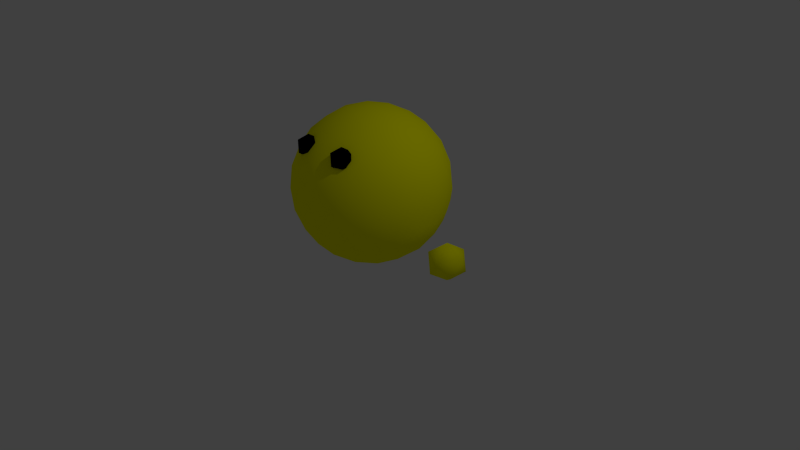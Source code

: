 # Source: ballman.blend  (saved by Blender 2.71.0; exported with 4.5.12 LTS)
import bpy
from mathutils import Matrix  # noqa: F401  (used for matrix-valued properties, if any)

bpy.ops.wm.read_factory_settings(use_empty=True)
scene = bpy.context.scene
scene.name = 'Scene'

# ---- collections
col_collection_1 = bpy.data.collections.new('Collection 1'); scene.collection.children.link(col_collection_1)

# ---- materials (node trees are filled in below, after node groups)
mat_skin = bpy.data.materials.new('skin')
mat_skin.alpha_threshold = 0.0
mat_skin.use_transparent_shadow = False
mat_skin.diffuse_color = (1.0, 1.0, 0.0, 1.0)
mat_skin.specular_color = (1.0, 1.0, 0.0)
mat_skin.roughness = 0.5
mat_skin.specular_intensity = 0.25
mat_skin.line_color = (0.0, 0.0, 0.0, 1.0)
mat_eye = bpy.data.materials.new('eye')
mat_eye.alpha_threshold = 0.0
mat_eye.use_transparent_shadow = False
mat_eye.diffuse_color = (0.0, 0.0, 0.0, 1.0)
mat_eye.roughness = 0.5
mat_eye.specular_intensity = 0.75
mat_eye.line_color = (0.0, 0.0, 0.0, 1.0)

# ---- material node trees

# ---- world
world_world = bpy.data.worlds.new('World'); scene.world = world_world
world_world.color = (0.05088, 0.05088, 0.05088)
world_world.use_sun_shadow = False
world_world.sun_shadow_jitter_overblur = 0.0
world_world.cycles.sampling_method = 'MANUAL'
world_world.cycles.sample_map_resolution = 256

# ---- cameras
cam_camera = bpy.data.cameras.new('Camera')
cam_camera.clip_end = 100.0
cam_camera.lens = 35.0
cam_camera.sensor_width = 32.0
cam_camera.sensor_height = 18.0
cam_camera.ortho_scale = 7.314
cam_camera.dof.focus_distance = 0.0
cam_camera.dof.aperture_fstop = 128.0

# ---- lights
light_lamp = bpy.data.lights.new('Lamp', 'POINT')
light_lamp.transmission_factor = 0.0
light_lamp.cutoff_distance = 30.0
light_lamp.energy = 100.0
light_lamp.shadow_buffer_clip_start = 1.001
light_lamp.shadow_soft_size = 0.1
light_lamp.shadow_maximum_resolution = 0.006
light_lamp.use_absolute_resolution = True
light_lamp.cycles.use_multiple_importance_sampling = False

# ---- meshes
me_ballman = bpy.data.meshes.new('ballman')
me_ballman.from_pydata([(1.3, 0.0, 0.15), (1.481, -0.1314, 0.2882), (1.231, -0.2127, 0.2882), (1.076, 0.0, 0.2882), (1.231, 0.2127, 0.2882), (1.481, 0.1314, 0.2882), (1.369, -0.2127, 0.5118), (1.119, -0.1314, 0.5118), (1.119, 0.1314, 0.5118), (1.369, 0.2127, 0.5118), (1.524, 0.0, 0.5118), (1.3, 0.0, 0.65), (-1.3, 0.0, 0.15), (-1.119, -0.1314, 0.2882), (-1.369, -0.2127, 0.2882), (-1.524, 0.0, 0.2882), (-1.369, 0.2127, 0.2882), (-1.119, 0.1314, 0.2882), (-1.231, -0.2127, 0.5118), (-1.481, -0.1314, 0.5118), (-1.481, 0.1314, 0.5118), (-1.231, 0.2127, 0.5118), (-1.076, 0.0, 0.5118), (-1.3, 0.0, 0.65), (0.3, -0.7, 1.45), (0.4085, -0.7789, 1.533), (0.2585, -0.8276, 1.533), (0.1658, -0.7, 1.533), (0.2585, -0.5724, 1.533), (0.4085, -0.6211, 1.533), (0.3415, -0.8276, 1.667), (0.1915, -0.7789, 1.667), (0.1915, -0.6211, 1.667), (0.3415, -0.5724, 1.667), (0.4342, -0.7, 1.667), (0.3, -0.7, 1.75), (-0.3, -0.7, 1.45), (-0.1915, -0.7789, 1.533), (-0.3415, -0.8276, 1.533), (-0.4342, -0.7, 1.533), (-0.3415, -0.5724, 1.533), (-0.1915, -0.6211, 1.533), (-0.2585, -0.8276, 1.667), (-0.4085, -0.7789, 1.667), (-0.4085, -0.6211, 1.667), (-0.2585, -0.5724, 1.667), (-0.1658, -0.7, 1.667), (-0.3, -0.7, 1.75), (0.0, 0.0, 0.0), (0.7236, -0.5257, 0.5528), (-0.2764, -0.8506, 0.5528), (-0.8944, 0.0, 0.5528), (-0.2764, 0.8506, 0.5528), (0.7236, 0.5257, 0.5528), (0.2764, -0.8506, 1.447), (-0.7236, -0.5257, 1.447), (-0.7236, 0.5257, 1.447), (0.2764, 0.8506, 1.447), (0.8944, 0.0, 1.447), (0.0, 0.0, 2.0), (-0.1625, -0.5, 0.1493), (0.4253, -0.309, 0.1493), (0.2629, -0.809, 0.4743), (0.8506, 0.0, 0.4743), (0.4253, 0.309, 0.1493), (-0.5257, 0.0, 0.1493), (-0.6882, -0.5, 0.4743), (-0.1625, 0.5, 0.1493), (-0.6882, 0.5, 0.4743), (0.2629, 0.809, 0.4743), (0.9511, -0.309, 1.0), (0.9511, 0.309, 1.0), (0.0, -1.0, 1.0), (0.5878, -0.809, 1.0), (-0.9511, -0.309, 1.0), (-0.5878, -0.809, 1.0), (-0.5878, 0.809, 1.0), (-0.9511, 0.309, 1.0), (0.5878, 0.809, 1.0), (0.0, 1.0, 1.0), (0.6882, -0.5, 1.526), (-0.2629, -0.809, 1.526), (-0.8506, 0.0, 1.526), (-0.2629, 0.809, 1.526), (0.6882, 0.5, 1.526), (0.1625, -0.5, 1.851), (0.5257, 0.0, 1.851), (-0.4253, -0.309, 1.851), (-0.4253, 0.309, 1.851), (0.1625, 0.5, 1.851), (-0.08477, -0.2609, 0.03432), (0.5995, -0.4356, 0.3228), (-0.007054, -0.866, 0.4923), (0.8215, -0.2743, 0.4923), (0.5995, 0.4356, 0.3228), (-0.2743, 1.146e-10, 0.03432), (-0.8258, -0.2609, 0.4923), (-0.08477, 0.2609, 0.03432), (-0.5033, 0.7048, 0.4923), (0.5147, 0.6965, 0.4923), (0.8738, -0.4356, 0.7666), (0.963, 0.1612, 1.233), (-0.1442, -0.9657, 0.7666), (0.4509, -0.866, 1.233), (-0.963, -0.1612, 0.7666), (-0.6843, -0.6965, 1.233), (-0.4509, 0.866, 0.7666), (-0.8738, 0.4356, 1.233), (0.6843, 0.6965, 0.7666), (0.1442, 0.9657, 1.233), (0.5033, -0.7048, 1.508), (-0.5147, -0.6965, 1.508), (-0.8215, 0.2743, 1.508), (0.007055, 0.866, 1.508), (0.8258, 0.2609, 1.508), (0.229, -0.7048, 1.677), (0.2743, 0.0, 1.966), (-0.5995, -0.4356, 1.677), (-0.5995, 0.4356, 1.677), (0.229, 0.7048, 1.677), (-0.229, -0.7048, 0.3228), (0.2219, -0.1612, 0.03432), (0.5147, -0.6965, 0.4923), (0.8215, 0.2743, 0.4923), (0.2219, 0.1612, 0.03432), (-0.741, -8.034e-10, 0.3228), (-0.5033, -0.7048, 0.4923), (-0.229, 0.7048, 0.3228), (-0.8258, 0.2609, 0.4923), (-0.007054, 0.866, 0.4923), (0.963, -0.1612, 1.233), (0.8738, 0.4356, 0.7666), (0.1442, -0.9657, 1.233), (0.6843, -0.6965, 0.7666), (-0.8738, -0.4356, 1.233), (-0.4509, -0.866, 0.7666), (-0.6843, 0.6965, 1.233), (-0.963, 0.1612, 0.7666), (0.4509, 0.866, 1.233), (-0.1442, 0.9657, 0.7666), (0.8258, -0.2609, 1.508), (0.007054, -0.866, 1.508), (-0.8215, -0.2743, 1.508), (-0.5147, 0.6965, 1.508), (0.5033, 0.7048, 1.508), (0.08477, -0.2609, 1.966), (0.741, -5.741e-10, 1.677), (-0.2219, -0.1612, 1.966), (-0.2219, 0.1612, 1.966), (0.08477, 0.2609, 1.966), (0.05301, -0.691, 0.2734), (0.1388, -0.4271, 0.1019), (0.3633, -0.5902, 0.2734), (0.6736, 0.1631, 0.2734), (0.6736, -0.1631, 0.2734), (0.449, 0.0, 0.1019), (-0.6408, -0.2639, 0.2734), (-0.3633, -0.2639, 0.1019), (-0.449, -0.5279, 0.2734), (-0.449, 0.5279, 0.2734), (-0.3633, 0.2639, 0.1019), (-0.6408, 0.2639, 0.2734), (0.3633, 0.5902, 0.2734), (0.1388, 0.4271, 0.1019), (0.05301, 0.691, 0.2734), (1.004, 3.361e-09, 1.0), (0.9511, -0.1631, 0.7225), (0.9511, 0.1631, 0.7225), (0.3103, -0.955, 1.0), (0.1388, -0.9549, 0.7225), (0.449, -0.8541, 0.7225), (-0.8123, -0.5902, 1.0), (-0.8653, -0.4271, 0.7225), (-0.6736, -0.691, 0.7225), (-0.8123, 0.5902, 1.0), (-0.6736, 0.691, 0.7225), (-0.8653, 0.4271, 0.7225), (0.3103, 0.955, 1.0), (0.449, 0.8541, 0.7225), (0.1388, 0.9549, 0.7225), (0.6736, -0.691, 1.278), (0.8123, -0.5902, 1.0), (0.8653, -0.4271, 1.278), (-0.449, -0.8541, 1.278), (-0.3103, -0.955, 1.0), (-0.1388, -0.9549, 1.278), (-0.9511, 0.1631, 1.278), (-1.004, -2.017e-09, 1.0), (-0.9511, -0.1631, 1.278), (-0.1388, 0.9549, 1.278), (-0.3103, 0.955, 1.0), (-0.449, 0.8541, 1.278), (0.8653, 0.4271, 1.278), (0.8123, 0.5902, 1.0), (0.6736, 0.691, 1.278), (0.3633, -0.2639, 1.898), (0.449, -0.5279, 1.727), (0.6408, -0.2639, 1.727), (-0.1388, -0.4271, 1.898), (-0.3633, -0.5902, 1.727), (-0.05301, -0.691, 1.727), (-0.449, -2.017e-09, 1.898), (-0.6736, 0.1631, 1.727), (-0.6736, -0.1631, 1.727), (-0.1388, 0.4271, 1.898), (-0.05301, 0.691, 1.727), (-0.3633, 0.5902, 1.727), (0.3633, 0.2639, 1.898), (0.6408, 0.2639, 1.727), (0.449, 0.5279, 1.727)], [], [(0, 1, 2), (1, 0, 5), (0, 2, 3), (0, 3, 4), (0, 4, 5), (1, 5, 10), (2, 1, 6), (3, 2, 7), (4, 3, 8), (5, 4, 9), (1, 10, 6), (2, 6, 7), (3, 7, 8), (4, 8, 9), (5, 9, 10), (6, 10, 11), (7, 6, 11), (8, 7, 11), (9, 8, 11), (10, 9, 11), (12, 13, 14), (13, 12, 17), (12, 14, 15), (12, 15, 16), (12, 16, 17), (13, 17, 22), (14, 13, 18), (15, 14, 19), (16, 15, 20), (17, 16, 21), (13, 22, 18), (14, 18, 19), (15, 19, 20), (16, 20, 21), (17, 21, 22), (18, 22, 23), (19, 18, 23), (20, 19, 23), (21, 20, 23), (22, 21, 23), (24, 25, 26), (25, 24, 29), (24, 26, 27), (24, 27, 28), (24, 28, 29), (25, 29, 34), (26, 25, 30), (27, 26, 31), (28, 27, 32), (29, 28, 33), (25, 34, 30), (26, 30, 31), (27, 31, 32), (28, 32, 33), (29, 33, 34), (30, 34, 35), (31, 30, 35), (32, 31, 35), (33, 32, 35), (34, 33, 35), (36, 37, 38), (37, 36, 41), (36, 38, 39), (36, 39, 40), (36, 40, 41), (37, 41, 46), (38, 37, 42), (39, 38, 43), (40, 39, 44), (41, 40, 45), (37, 46, 42), (38, 42, 43), (39, 43, 44), (40, 44, 45), (41, 45, 46), (42, 46, 47), (43, 42, 47), (44, 43, 47), (45, 44, 47), (46, 45, 47), (48, 121, 90), (49, 91, 93), (48, 90, 95), (48, 95, 97), (48, 97, 124), (49, 93, 100), (50, 92, 102), (51, 96, 104), (52, 98, 106), (53, 99, 108), (49, 100, 133), (50, 102, 135), (51, 104, 137), (52, 106, 139), (53, 108, 131), (54, 110, 115), (55, 111, 117), (56, 112, 118), (57, 113, 119), (58, 114, 146), (60, 150, 120), (60, 151, 150), (61, 91, 152), (63, 153, 123), (63, 154, 153), (61, 121, 155), (65, 156, 125), (65, 157, 156), (60, 120, 158), (67, 159, 127), (67, 160, 159), (65, 125, 161), (64, 162, 94), (64, 163, 162), (67, 127, 164), (70, 165, 130), (70, 166, 165), (63, 123, 167), (72, 168, 132), (72, 169, 168), (62, 122, 170), (74, 171, 134), (74, 172, 171), (66, 126, 173), (76, 174, 136), (76, 175, 174), (68, 128, 176), (78, 177, 138), (78, 178, 177), (69, 129, 179), (73, 180, 103), (73, 181, 180), (70, 130, 182), (75, 183, 105), (75, 184, 183), (72, 132, 185), (77, 186, 107), (77, 187, 186), (74, 134, 188), (79, 189, 109), (79, 190, 189), (76, 136, 191), (71, 192, 101), (71, 193, 192), (78, 138, 194), (85, 195, 145), (85, 196, 195), (80, 140, 197), (87, 198, 147), (87, 199, 198), (81, 141, 200), (88, 201, 148), (88, 202, 201), (82, 142, 203), (89, 204, 149), (89, 205, 204), (83, 143, 206), (86, 207, 116), (86, 208, 207), (84, 144, 209), (90, 151, 60), (90, 121, 151), (121, 61, 151), (93, 154, 63), (93, 91, 154), (91, 61, 154), (95, 157, 65), (95, 90, 157), (90, 60, 157), (97, 160, 67), (97, 95, 160), (95, 65, 160), (124, 163, 64), (124, 97, 163), (97, 67, 163), (100, 166, 70), (100, 93, 166), (93, 63, 166), (102, 169, 72), (102, 92, 169), (92, 62, 169), (104, 172, 74), (104, 96, 172), (96, 66, 172), (106, 175, 76), (106, 98, 175), (98, 68, 175), (108, 178, 78), (108, 99, 178), (99, 69, 178), (133, 181, 73), (133, 100, 181), (100, 70, 181), (135, 184, 75), (135, 102, 184), (102, 72, 184), (137, 187, 77), (137, 104, 187), (104, 74, 187), (139, 190, 79), (139, 106, 190), (106, 76, 190), (131, 193, 71), (131, 108, 193), (108, 78, 193), (115, 196, 85), (115, 110, 196), (110, 80, 196), (117, 199, 87), (117, 111, 199), (111, 81, 199), (118, 202, 88), (118, 112, 202), (112, 82, 202), (119, 205, 89), (119, 113, 205), (113, 83, 205), (146, 208, 86), (146, 114, 208), (114, 84, 208), (120, 92, 50), (120, 150, 92), (150, 62, 92), (150, 152, 62), (150, 151, 152), (151, 61, 152), (152, 122, 62), (152, 91, 122), (91, 49, 122), (123, 94, 53), (123, 153, 94), (153, 64, 94), (153, 155, 64), (153, 154, 155), (154, 61, 155), (155, 124, 64), (155, 121, 124), (121, 48, 124), (125, 96, 51), (125, 156, 96), (156, 66, 96), (156, 158, 66), (156, 157, 158), (157, 60, 158), (158, 126, 66), (158, 120, 126), (120, 50, 126), (127, 98, 52), (127, 159, 98), (159, 68, 98), (159, 161, 68), (159, 160, 161), (160, 65, 161), (161, 128, 68), (161, 125, 128), (125, 51, 128), (94, 99, 53), (94, 162, 99), (162, 69, 99), (162, 164, 69), (162, 163, 164), (163, 67, 164), (164, 129, 69), (164, 127, 129), (127, 52, 129), (130, 101, 58), (130, 165, 101), (165, 71, 101), (165, 167, 71), (165, 166, 167), (166, 63, 167), (167, 131, 71), (167, 123, 131), (123, 53, 131), (132, 103, 54), (132, 168, 103), (168, 73, 103), (168, 170, 73), (168, 169, 170), (169, 62, 170), (170, 133, 73), (170, 122, 133), (122, 49, 133), (134, 105, 55), (134, 171, 105), (171, 75, 105), (171, 173, 75), (171, 172, 173), (172, 66, 173), (173, 135, 75), (173, 126, 135), (126, 50, 135), (136, 107, 56), (136, 174, 107), (174, 77, 107), (174, 176, 77), (174, 175, 176), (175, 68, 176), (176, 137, 77), (176, 128, 137), (128, 51, 137), (138, 109, 57), (138, 177, 109), (177, 79, 109), (177, 179, 79), (177, 178, 179), (178, 69, 179), (179, 139, 79), (179, 129, 139), (129, 52, 139), (103, 110, 54), (103, 180, 110), (180, 80, 110), (180, 182, 80), (180, 181, 182), (181, 70, 182), (182, 140, 80), (182, 130, 140), (130, 58, 140), (105, 111, 55), (105, 183, 111), (183, 81, 111), (183, 185, 81), (183, 184, 185), (184, 72, 185), (185, 141, 81), (185, 132, 141), (132, 54, 141), (107, 112, 56), (107, 186, 112), (186, 82, 112), (186, 188, 82), (186, 187, 188), (187, 74, 188), (188, 142, 82), (188, 134, 142), (134, 55, 142), (109, 113, 57), (109, 189, 113), (189, 83, 113), (189, 191, 83), (189, 190, 191), (190, 76, 191), (191, 143, 83), (191, 136, 143), (136, 56, 143), (101, 114, 58), (101, 192, 114), (192, 84, 114), (192, 194, 84), (192, 193, 194), (193, 78, 194), (194, 144, 84), (194, 138, 144), (138, 57, 144), (145, 116, 59), (145, 195, 116), (195, 86, 116), (195, 197, 86), (195, 196, 197), (196, 80, 197), (197, 146, 86), (197, 140, 146), (140, 58, 146), (147, 145, 59), (147, 198, 145), (198, 85, 145), (198, 200, 85), (198, 199, 200), (199, 81, 200), (200, 115, 85), (200, 141, 115), (141, 54, 115), (148, 147, 59), (148, 201, 147), (201, 87, 147), (201, 203, 87), (201, 202, 203), (202, 82, 203), (203, 117, 87), (203, 142, 117), (142, 55, 117), (149, 148, 59), (149, 204, 148), (204, 88, 148), (204, 206, 88), (204, 205, 206), (205, 83, 206), (206, 118, 88), (206, 143, 118), (143, 56, 118), (116, 149, 59), (116, 207, 149), (207, 89, 149), (207, 209, 89), (207, 208, 209), (208, 84, 209), (209, 119, 89), (209, 144, 119), (144, 57, 119)])
me_ballman.polygons.foreach_set('use_smooth', [True] * 400)
me_ballman.polygons.foreach_set('material_index', [0, 0, 0, 0, 0, 0, 0, 0, 0, 0, 0, 0, 0, 0, 0, 0, 0, 0, 0, 0, 0, 0, 0, 0, 0, 0, 0, 0, 0, 0, 0, 0, 0, 0, 0, 0, 0, 0, 0, 0, 1, 1, 1, 1, 1, 1, 1, 1, 1, 1, 1, 1, 1, 1, 1, 1, 1, 1, 1, 1, 1, 1, 1, 1, 1, 1, 1, 1, 1, 1, 1, 1, 1, 1, 1, 1, 1, 1, 1, 1, 0, 0, 0, 0, 0, 0, 0, 0, 0, 0, 0, 0, 0, 0, 0, 0, 0, 0, 0, 0, 0, 0, 0, 0, 0, 0, 0, 0, 0, 0, 0, 0, 0, 0, 0, 0, 0, 0, 0, 0, 0, 0, 0, 0, 0, 0, 0, 0, 0, 0, 0, 0, 0, 0, 0, 0, 0, 0, 0, 0, 0, 0, 0, 0, 0, 0, 0, 0, 0, 0, 0, 0, 0, 0, 0, 0, 0, 0, 0, 0, 0, 0, 0, 0, 0, 0, 0, 0, 0, 0, 0, 0, 0, 0, 0, 0, 0, 0, 0, 0, 0, 0, 0, 0, 0, 0, 0, 0, 0, 0, 0, 0, 0, 0, 0, 0, 0, 0, 0, 0, 0, 0, 0, 0, 0, 0, 0, 0, 0, 0, 0, 0, 0, 0, 0, 0, 0, 0, 0, 0, 0, 0, 0, 0, 0, 0, 0, 0, 0, 0, 0, 0, 0, 0, 0, 0, 0, 0, 0, 0, 0, 0, 0, 0, 0, 0, 0, 0, 0, 0, 0, 0, 0, 0, 0, 0, 0, 0, 0, 0, 0, 0, 0, 0, 0, 0, 0, 0, 0, 0, 0, 0, 0, 0, 0, 0, 0, 0, 0, 0, 0, 0, 0, 0, 0, 0, 0, 0, 0, 0, 0, 0, 0, 0, 0, 0, 0, 0, 0, 0, 0, 0, 0, 0, 0, 0, 0, 0, 0, 0, 0, 0, 0, 0, 0, 0, 0, 0, 0, 0, 0, 0, 0, 0, 0, 0, 0, 0, 0, 0, 0, 0, 0, 0, 0, 0, 0, 0, 0, 0, 0, 0, 0, 0, 0, 0, 0, 0, 0, 0, 0, 0, 0, 0, 0, 0, 0, 0, 0, 0, 0, 0, 0, 0, 0, 0, 0, 0, 0, 0, 0, 0, 0, 0, 0, 0, 0, 0, 0, 0, 0, 0, 0, 0, 0, 0, 0, 0, 0, 0, 0, 0, 0, 0, 0, 0, 0, 0, 0, 0])
me_ballman.materials.append(mat_skin)
me_ballman.materials.append(mat_eye)
me_ballman.use_remesh_preserve_volume = False
me_ballman.use_remesh_preserve_attributes = False
me_ballman.use_mirror_vertex_groups = False
me_ballman.update()
arm_armature_001 = bpy.data.armatures.new('Armature.001')  # bones are not reproduced

# ---- objects
ob_metarig = bpy.data.objects.new('metarig', arm_armature_001)
ob_ballman = bpy.data.objects.new('ballman', me_ballman)
ob_lamp = bpy.data.objects.new('Lamp', light_lamp)
ob_camera = bpy.data.objects.new('Camera', cam_camera)

# ---- transforms, parenting, visibility, modifiers, constraints
ob_metarig.location = (0.0, 0.0, 0.0)
ob_metarig.show_in_front = True
ob_metarig.lineart.crease_threshold = 0.0
ob_ballman.parent = ob_metarig
ob_ballman.location = (0.0, 0.0, 0.0)
ob_ballman.lineart.crease_threshold = 0.0
_vg = ob_ballman.vertex_groups.new(name='chest')
_vg.add([24, 25, 26, 27, 28, 29, 30, 31, 32, 33, 34, 35, 36, 37, 38, 39, 40, 41, 42, 43, 44, 45, 46, 47, 48, 49, 50, 51, 52, 53, 54, 55, 56, 57, 58, 59, 60, 61, 62, 63, 64, 65, 66, 67, 68, 69, 70, 71, 72, 73, 74, 75, 76, 77, 78, 79, 80, 81, 82, 83, 84, 85, 86, 87, 88, 89, 90, 91, 92, 93, 94, 95, 96, 97, 98, 99, 100, 101, 102, 103, 104, 105, 106, 107, 108, 109, 110, 111, 112, 113, 114, 115, 116, 117, 118, 119, 120, 121, 122, 123, 124, 125, 126, 127, 128, 129, 130, 131, 132, 133, 134, 135, 136, 137, 138, 139, 140, 141, 142, 143, 144, 145, 146, 147, 148, 149, 150, 151, 152, 153, 154, 155, 156, 157, 158, 159, 160, 161, 162, 163, 164, 165, 166, 167, 168, 169, 170, 171, 172, 173, 174, 175, 176, 177, 178, 179, 180, 181, 182, 183, 184, 185, 186, 187, 188, 189, 190, 191, 192, 193, 194, 195, 196, 197, 198, 199, 200, 201, 202, 203, 204, 205, 206, 207, 208, 209], 1.0, 'REPLACE')
_vg = ob_ballman.vertex_groups.new(name='shoulder.L')
_vg.add([0, 1, 2, 3, 4, 5, 6, 7, 8, 9, 10, 11], 1.0, 'REPLACE')
_vg = ob_ballman.vertex_groups.new(name='shoulder.R')
_vg.add([12, 13, 14, 15, 16, 17, 18, 19, 20, 21, 22, 23], 1.0, 'REPLACE')
_m = ob_ballman.modifiers.new('Armature', 'ARMATURE')
_m.object = ob_metarig
ob_lamp.location = (4.076, 1.005, 5.904)
ob_lamp.rotation_euler = (0.6503, 0.05522, 1.866)
ob_lamp.lock_rotations_4d = False
ob_lamp.empty_display_type = 'ARROWS'
ob_lamp.color = (0.0, 0.0, 0.0, 0.0)
ob_lamp.lineart.crease_threshold = 0.0
ob_camera.location = (7.481, -6.508, 5.344)
ob_camera.rotation_euler = (1.109, 0.01082, 0.8149)
ob_camera.lock_rotations_4d = False
ob_camera.empty_display_type = 'ARROWS'
ob_camera.color = (0.0, 0.0, 0.0, 0.0)
ob_camera.display_type = 'WIRE'
ob_camera.lineart.crease_threshold = 0.0

# ---- collection membership
col_collection_1.objects.link(ob_metarig)
col_collection_1.objects.link(ob_ballman)
col_collection_1.objects.link(ob_lamp)
col_collection_1.objects.link(ob_camera)

# ---- scene / render settings (as saved in the file)
scene.camera = ob_camera
scene.frame_start = 34; scene.frame_end = 83; scene.frame_set(50)
scene.render.engine = 'BLENDER_EEVEE_NEXT'
scene.render.resolution_percentage = 50
scene.render.dither_intensity = 0.0
scene.cycles.use_denoising = False
scene.cycles.samples = 10
scene.cycles.sampling_pattern = 'TABULATED_SOBOL'
scene.cycles.light_sampling_threshold = 0.0
scene.cycles.use_adaptive_sampling = False
scene.cycles.use_light_tree = False
scene.cycles.blur_glossy = 0.0
scene.cycles.volume_bounces = 1
scene.cycles.pixel_filter_type = 'GAUSSIAN'
scene.cycles.sample_clamp_indirect = 0.0
scene.view_settings.view_transform = 'Standard'
bpy.context.view_layer.update()
